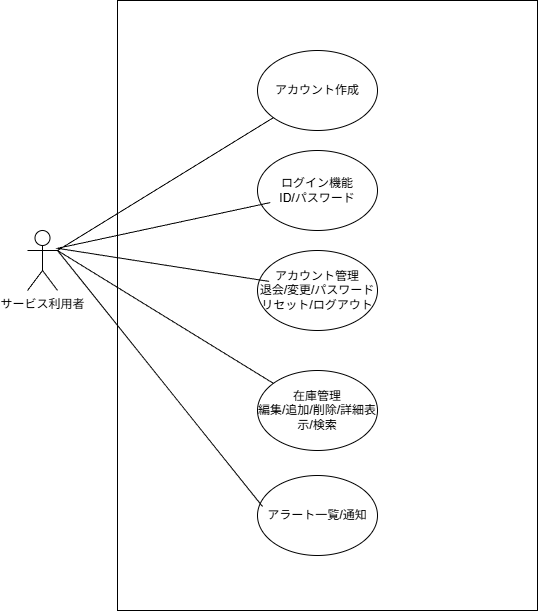

The diagram above was exported from draw.io. Its source (the exported page's mxGraphModel, read from the mxfile embedded in the PNG):
<mxGraphModel dx="1426" dy="743" grid="1" gridSize="10" guides="1" tooltips="1" connect="1" arrows="1" fold="1" page="1" pageScale="1" pageWidth="827" pageHeight="1169" math="0" shadow="0">
  <root>
    <mxCell id="0" />
    <mxCell id="1" parent="0" />
    <mxCell id="g82z5nTZZR7hulhN-Qz--1" parent="1" style="shape=umlActor;verticalLabelPosition=bottom;verticalAlign=top;html=1;outlineConnect=0;fontFamily=Helvetica;" value="サービス利用者" vertex="1">
      <mxGeometry height="60" width="30" x="170" y="340" as="geometry" />
    </mxCell>
    <mxCell id="P8FhuP4bgzCvmqopks2Z-4" parent="1" style="rounded=0;whiteSpace=wrap;html=1;" value="" vertex="1">
      <mxGeometry height="610" width="420" x="260" y="110" as="geometry" />
    </mxCell>
    <mxCell id="P8FhuP4bgzCvmqopks2Z-5" parent="1" style="ellipse;whiteSpace=wrap;html=1;" value="アカウント作成" vertex="1">
      <mxGeometry height="80" width="120" x="400" y="160" as="geometry" />
    </mxCell>
    <mxCell id="P8FhuP4bgzCvmqopks2Z-6" parent="1" style="ellipse;whiteSpace=wrap;html=1;" value="アカウント管理&lt;br&gt;退会/変更/パスワードリセット/ログアウト" vertex="1">
      <mxGeometry height="80" width="120" x="400" y="360" as="geometry" />
    </mxCell>
    <mxCell id="P8FhuP4bgzCvmqopks2Z-7" parent="1" style="ellipse;whiteSpace=wrap;html=1;" value="ログイン機能&lt;br&gt;ID/パスワード" vertex="1">
      <mxGeometry height="80" width="120" x="400" y="260" as="geometry" />
    </mxCell>
    <mxCell id="P8FhuP4bgzCvmqopks2Z-8" parent="1" style="ellipse;whiteSpace=wrap;html=1;" value="在庫管理&lt;br&gt;編集/追加/削除/詳細表示/検索" vertex="1">
      <mxGeometry height="80" width="120" x="400" y="480" as="geometry" />
    </mxCell>
    <mxCell id="P8FhuP4bgzCvmqopks2Z-9" parent="1" style="ellipse;whiteSpace=wrap;html=1;" value="アラート一覧/通知" vertex="1">
      <mxGeometry height="80" width="120" x="400" y="585" as="geometry" />
    </mxCell>
    <mxCell id="P8FhuP4bgzCvmqopks2Z-10" edge="1" parent="1" style="endArrow=none;html=1;rounded=0;" value="">
      <mxGeometry height="50" relative="1" width="50" as="geometry">
        <Array as="points">
          <mxPoint x="200" y="357.8" />
        </Array>
        <mxPoint x="411.5695274154923" y="390.91081537574337" as="sourcePoint" />
        <mxPoint x="412.7994664789553" y="312.07566818777605" as="targetPoint" />
      </mxGeometry>
    </mxCell>
    <mxCell id="P8FhuP4bgzCvmqopks2Z-13" edge="1" parent="1" source="P8FhuP4bgzCvmqopks2Z-9" style="endArrow=none;html=1;rounded=0;exitX=0.042;exitY=0.388;exitDx=0;exitDy=0;exitPerimeter=0;" target="P8FhuP4bgzCvmqopks2Z-5" value="">
      <mxGeometry height="50" relative="1" width="50" as="geometry">
        <Array as="points">
          <mxPoint x="200" y="360" />
        </Array>
        <mxPoint x="413.9067232241573" y="464.3926240134206" as="sourcePoint" />
        <mxPoint x="440" y="330" as="targetPoint" />
      </mxGeometry>
    </mxCell>
    <mxCell id="P8FhuP4bgzCvmqopks2Z-15" edge="1" parent="1" source="g82z5nTZZR7hulhN-Qz--1" style="endArrow=none;html=1;rounded=0;exitX=1;exitY=0.3333333333333333;exitDx=0;exitDy=0;exitPerimeter=0;" target="P8FhuP4bgzCvmqopks2Z-8" value="">
      <mxGeometry height="50" relative="1" width="50" as="geometry">
        <mxPoint x="390" y="410" as="sourcePoint" />
        <mxPoint x="440" y="360" as="targetPoint" />
      </mxGeometry>
    </mxCell>
  </root>
</mxGraphModel>